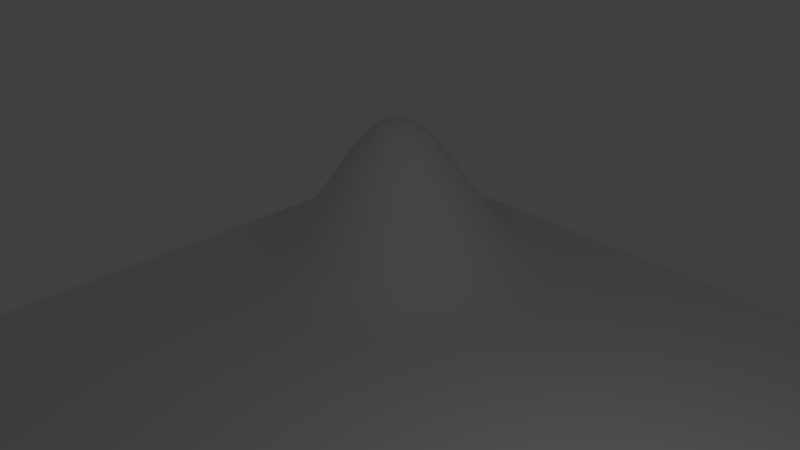 # Source: bc04.02.blend  (saved by Blender 2.63.0; exported with 4.5.12 LTS)
import bpy
from mathutils import Matrix  # noqa: F401  (used for matrix-valued properties, if any)

bpy.ops.wm.read_factory_settings(use_empty=True)
scene = bpy.context.scene
scene.name = 'Scene'

# ---- collections
col_collection_1 = bpy.data.collections.new('Collection 1'); scene.collection.children.link(col_collection_1)

# ---- world
world_world = bpy.data.worlds.new('World'); scene.world = world_world
world_world.color = (0.05088, 0.05088, 0.05088)
world_world.use_sun_shadow = False
world_world.sun_shadow_jitter_overblur = 0.0
world_world.cycles.sampling_method = 'MANUAL'
world_world.cycles.sample_map_resolution = 256

# ---- cameras
cam_camera = bpy.data.cameras.new('Camera')
cam_camera.clip_end = 100.0
cam_camera.lens = 35.0
cam_camera.sensor_width = 32.0
cam_camera.sensor_height = 18.0
cam_camera.ortho_scale = 7.314
cam_camera.dof.focus_distance = 0.0
cam_camera.dof.aperture_fstop = 128.0

# ---- lights
light_lamp = bpy.data.lights.new('Lamp', 'POINT')
light_lamp.transmission_factor = 0.0
light_lamp.cutoff_distance = 30.0
light_lamp.energy = 100.0
light_lamp.shadow_buffer_clip_start = 1.001
light_lamp.shadow_soft_size = 1.0
light_lamp.shadow_maximum_resolution = 0.006
light_lamp.use_absolute_resolution = True
light_lamp.cycles.use_multiple_importance_sampling = False

# ---- meshes
me_plane = bpy.data.meshes.new('Plane')
me_plane.from_pydata([(1.0, -1.0, 0.0), (-1.0, -1.0, 0.0), (1.0, 1.0, 0.0), (-1.0, 1.0, 0.0), (0.0, -1.0, 0.0), (0.0, 1.0, 0.0), (-1.0, 0.0, 0.0), (1.0, 0.0, 0.0), (0.0, 0.0, 0.0), (-0.5, -1.0, 0.0), (-0.5, 1.0, 0.0), (-1.0, -0.5, 0.0), (1.0, 0.5, 0.0), (0.5, -1.0, 0.0), (0.5, 1.0, 0.0), (-1.0, 0.5, 0.0), (1.0, -0.5, 0.0), (0.0, -0.5, 0.0), (0.0, 0.5, 0.0), (0.5, 0.0, 0.0), (-0.5, 0.0, 0.0), (-0.5, -0.5, 0.0), (0.5, -0.5, 0.0), (0.5, 0.5, 0.0), (-0.5, 0.5, 0.1745), (-0.75, -1.0, 0.0), (-0.75, 1.0, 0.0), (-1.0, -0.75, 0.0), (1.0, 0.75, 0.0), (0.75, -1.0, 0.0), (0.75, 1.0, 0.0), (-1.0, 0.75, 0.0), (1.0, -0.75, 0.0), (0.0, -0.75, 0.0), (0.0, 0.75, 0.0), (0.75, 0.0, 0.0), (-0.25, 0.0, 0.0), (-0.25, -1.0, 0.0), (-0.25, 1.0, 0.0), (-1.0, -0.25, 0.0), (1.0, 0.25, 0.0), (0.25, -1.0, 0.0), (0.25, 1.0, 0.0), (-1.0, 0.25, 0.0), (1.0, -0.25, 0.0), (0.0, -0.25, 0.0), (0.0, 0.25, 0.0), (0.25, 0.0, 0.0), (-0.75, 0.0, 0.0), (-0.5, -0.75, 0.0), (-0.5, -0.25, 0.0), (-0.25, -0.5, 0.0), (-0.75, -0.5, 0.0), (0.5, -0.75, 0.0), (0.5, -0.25, 0.0), (0.75, -0.5, 0.0), (0.25, -0.5, 0.0), (0.5, 0.25, 0.0), (0.5, 0.75, 0.0), (0.75, 0.5, 0.0), (0.25, 0.5, 0.0), (-0.5, 0.25, 0.0), (-0.5, 0.75, 0.1745), (-0.25, 0.5, 0.0), (-0.75, 0.5, 0.1745), (-0.75, -0.75, 0.0), (0.25, -0.75, 0.0), (0.25, 0.25, 0.0), (-0.75, 0.25, 0.0), (-0.25, -0.75, 0.0), (-0.25, -0.25, 0.0), (-0.75, -0.25, 0.0), (0.75, -0.75, 0.0), (0.75, -0.25, 0.0), (0.25, -0.25, 0.0), (0.75, 0.25, 0.0), (0.75, 0.75, 0.0), (0.25, 0.75, 0.0), (-0.25, 0.25, 0.0), (-0.25, 0.75, 0.0), (-0.75, 0.75, 0.1745), (-0.875, -1.0, 0.0), (-0.875, 1.0, 0.0), (-1.0, -0.875, 0.0), (1.0, 0.875, 0.0), (0.875, -1.0, 0.0), (0.875, 1.0, 0.0), (-1.0, 0.875, 0.0), (1.0, -0.875, 0.0), (0.0, -0.875, 0.0), (0.0, 0.875, 0.0), (0.875, 0.0, 0.0), (-0.125, 0.0, 0.0), (-0.125, -1.0, 0.0), (-0.125, 1.0, 0.0), (-1.0, -0.125, 0.0), (1.0, 0.125, 0.0), (0.125, -1.0, 0.0), (0.125, 1.0, 0.0), (-1.0, 0.125, 0.0), (1.0, -0.125, 0.0), (0.0, -0.125, 0.0), (0.0, 0.125, 0.0), (0.125, 0.0, 0.0), (-0.875, 0.0, 0.0), (-0.5, -0.875, 0.0), (-0.5, -0.125, 0.0), (-0.125, -0.5, 0.0), (-0.625, -0.5, 0.0), (0.5, -0.875, 0.0), (0.5, -0.125, 0.0), (0.875, -0.5, 0.0), (0.375, -0.5, 0.0), (0.5, 0.125, 0.0), (0.5, 0.875, 0.0), (0.875, 0.5, 0.0), (0.375, 0.5, 0.0), (-0.5, 0.125, 0.0), (-0.5, 0.875, 0.01432), (-0.125, 0.5, 0.0), (-0.625, 0.5, 0.2799), (-0.625, -1.0, 0.0), (-0.625, 1.0, 0.0), (-1.0, -0.625, 0.0), (1.0, 0.625, 0.0), (0.625, -1.0, 0.0), (0.625, 1.0, 0.0), (-1.0, 0.625, 0.0), (1.0, -0.625, 0.0), (0.0, -0.625, 0.0), (0.0, 0.625, 0.0), (0.625, 0.0, 0.0), (-0.375, 0.0, 0.0), (-0.375, -1.0, 0.0), (-0.375, 1.0, 0.0), (-1.0, -0.375, 0.0), (1.0, 0.375, 0.0), (0.375, -1.0, 0.0), (0.375, 1.0, 0.0), (-1.0, 0.375, 0.0), (1.0, -0.375, 0.0), (0.0, -0.375, 0.0), (0.0, 0.375, 0.0), (0.375, 0.0, 0.0), (-0.625, 0.0, 0.0), (-0.5, -0.625, 0.0), (-0.5, -0.375, 0.0), (-0.375, -0.5, 0.0), (-0.875, -0.5, 0.0), (0.5, -0.625, 0.0), (0.5, -0.375, 0.0), (0.625, -0.5, 0.0), (0.125, -0.5, 0.0), (0.5, 0.375, 0.0), (0.5, 0.625, 0.0), (0.625, 0.5, 0.0), (0.125, 0.5, 0.0), (-0.5, 0.375, 0.01432), (-0.5, 0.625, 0.2799), (-0.375, 0.5, 0.01432), (-0.875, 0.5, 0.01432), (-0.75, -0.875, 0.0), (-0.75, -0.625, 0.0), (-0.625, -0.75, 0.0), (-0.875, -0.75, 0.0), (0.25, -0.875, 0.0), (0.25, -0.625, 0.0), (0.375, -0.75, 0.0), (0.125, -0.75, 0.0), (0.25, 0.125, 0.0), (0.25, 0.375, 0.0), (0.375, 0.25, 0.0), (0.125, 0.25, 0.0), (-0.75, 0.125, 0.0), (-0.75, 0.375, 0.01432), (-0.625, 0.25, 0.0), (-0.875, 0.25, 0.0), (-0.25, -0.875, 0.0), (-0.25, -0.625, 0.0), (-0.125, -0.75, 0.0), (-0.375, -0.75, 0.0), (-0.25, -0.375, 0.0), (-0.25, -0.125, 0.0), (-0.125, -0.25, 0.0), (-0.375, -0.25, 0.0), (-0.75, -0.375, 0.0), (-0.75, -0.125, 0.0), (-0.625, -0.25, 0.0), (-0.875, -0.25, 0.0), (0.75, -0.875, 0.0), (0.75, -0.625, 0.0), (0.875, -0.75, 0.0), (0.625, -0.75, 0.0), (0.75, -0.375, 0.0), (0.75, -0.125, 0.0), (0.875, -0.25, 0.0), (0.625, -0.25, 0.0), (0.25, -0.375, 0.0), (0.25, -0.125, 0.0), (0.375, -0.25, 0.0), (0.125, -0.25, 0.0), (0.75, 0.125, 0.0), (0.75, 0.375, 0.0), (0.875, 0.25, 0.0), (0.625, 0.25, 0.0), (0.75, 0.625, 0.0), (0.75, 0.875, 0.0), (0.875, 0.75, 0.0), (0.625, 0.75, 0.0), (0.25, 0.625, 0.0), (0.25, 0.875, 0.0), (0.375, 0.75, 0.0), (0.125, 0.75, 0.0), (-0.25, 0.125, 0.0), (-0.25, 0.375, 0.0), (-0.125, 0.25, 0.0), (-0.375, 0.25, 0.0), (-0.25, 0.625, 0.0), (-0.25, 0.875, 0.0), (-0.125, 0.75, 0.0), (-0.375, 0.75, 0.01432), (-0.75, 0.625, 0.2799), (-0.75, 0.875, 0.01432), (-0.625, 0.75, 0.2799), (-0.875, 0.75, 0.01432), (-0.875, -0.875, 0.0), (0.125, -0.875, 0.0), (0.125, 0.125, 0.0), (-0.875, 0.125, 0.0), (-0.375, -0.875, 0.0), (-0.375, -0.375, 0.0), (-0.875, -0.375, 0.0), (0.625, -0.875, 0.0), (0.625, -0.375, 0.0), (0.125, -0.375, 0.0), (0.625, 0.125, 0.0), (0.625, 0.625, 0.0), (0.125, 0.625, 0.0), (-0.375, 0.125, 0.0), (-0.375, 0.625, 0.04617), (-0.875, 0.625, 0.04617), (-0.625, -0.875, 0.0), (-0.625, -0.625, 0.0), (-0.875, -0.625, 0.0), (0.375, -0.875, 0.0), (0.375, -0.625, 0.0), (0.125, -0.625, 0.0), (0.375, 0.125, 0.0), (0.375, 0.375, 0.0), (0.125, 0.375, 0.0), (-0.625, 0.125, 0.0), (-0.625, 0.375, 0.04617), (-0.875, 0.375, 0.0), (-0.125, -0.875, 0.0), (-0.125, -0.625, 0.0), (-0.375, -0.625, 0.0), (-0.125, -0.375, 0.0), (-0.125, -0.125, 0.0), (-0.375, -0.125, 0.0), (-0.625, -0.375, 0.0), (-0.625, -0.125, 0.0), (-0.875, -0.125, 0.0), (0.875, -0.875, 0.0), (0.875, -0.625, 0.0), (0.625, -0.625, 0.0), (0.875, -0.375, 0.0), (0.875, -0.125, 0.0), (0.625, -0.125, 0.0), (0.375, -0.375, 0.0), (0.375, -0.125, 0.0), (0.125, -0.125, 0.0), (0.875, 0.125, 0.0), (0.875, 0.375, 0.0), (0.625, 0.375, 0.0), (0.875, 0.625, 0.0), (0.875, 0.875, 0.0), (0.625, 0.875, 0.0), (0.375, 0.625, 0.0), (0.375, 0.875, 0.0), (0.125, 0.875, 0.0), (-0.125, 0.125, 0.0), (-0.125, 0.375, 0.0), (-0.375, 0.375, 0.0), (-0.125, 0.625, 0.0), (-0.125, 0.875, 0.0), (-0.375, 0.875, 0.0), (-0.625, 0.625, 0.4303), (-0.625, 0.875, 0.04617), (-0.875, 0.875, 0.0)], [], [(225, 83, 1, 81), (226, 89, 4, 97), (227, 102, 8, 103), (228, 99, 6, 104), (229, 105, 9, 133), (230, 146, 21, 147), (231, 135, 11, 148), (232, 109, 13, 125), (233, 150, 22, 151), (234, 141, 17, 152), (235, 113, 19, 131), (236, 154, 23, 155), (237, 130, 18, 156), (238, 117, 20, 132), (239, 158, 24, 159), (240, 127, 15, 160), (241, 161, 25, 121), (242, 162, 65, 163), (243, 123, 27, 164), (244, 165, 41, 137), (245, 166, 66, 167), (246, 129, 33, 168), (247, 169, 47, 143), (248, 170, 67, 171), (249, 142, 46, 172), (250, 173, 48, 144), (251, 174, 68, 175), (252, 139, 43, 176), (253, 177, 37, 93), (254, 178, 69, 179), (255, 145, 49, 180), (256, 181, 51, 107), (257, 182, 70, 183), (258, 106, 50, 184), (259, 185, 52, 108), (260, 186, 71, 187), (261, 95, 39, 188), (262, 189, 29, 85), (263, 190, 72, 191), (264, 149, 53, 192), (265, 193, 55, 111), (266, 194, 73, 195), (267, 110, 54, 196), (268, 197, 56, 112), (269, 198, 74, 199), (270, 101, 45, 200), (271, 201, 35, 91), (272, 202, 75, 203), (273, 153, 57, 204), (274, 205, 59, 115), (275, 206, 76, 207), (276, 114, 58, 208), (277, 209, 60, 116), (278, 210, 77, 211), (279, 90, 34, 212), (280, 213, 36, 92), (281, 214, 78, 215), (282, 157, 61, 216), (283, 217, 63, 119), (284, 218, 79, 219), (285, 118, 62, 220), (286, 221, 64, 120), (287, 222, 80, 223), (288, 87, 31, 224), (161, 225, 81, 25), (65, 164, 225, 161), (164, 27, 83, 225), (165, 226, 97, 41), (66, 168, 226, 165), (168, 33, 89, 226), (169, 227, 103, 47), (67, 172, 227, 169), (172, 46, 102, 227), (173, 228, 104, 48), (68, 176, 228, 173), (176, 43, 99, 228), (177, 229, 133, 37), (69, 180, 229, 177), (180, 49, 105, 229), (181, 230, 147, 51), (70, 184, 230, 181), (184, 50, 146, 230), (185, 231, 148, 52), (71, 188, 231, 185), (188, 39, 135, 231), (189, 232, 125, 29), (72, 192, 232, 189), (192, 53, 109, 232), (193, 233, 151, 55), (73, 196, 233, 193), (196, 54, 150, 233), (197, 234, 152, 56), (74, 200, 234, 197), (200, 45, 141, 234), (201, 235, 131, 35), (75, 204, 235, 201), (204, 57, 113, 235), (205, 236, 155, 59), (76, 208, 236, 205), (208, 58, 154, 236), (209, 237, 156, 60), (77, 212, 237, 209), (212, 34, 130, 237), (213, 238, 132, 36), (78, 216, 238, 213), (216, 61, 117, 238), (217, 239, 159, 63), (79, 220, 239, 217), (220, 62, 158, 239), (221, 240, 160, 64), (80, 224, 240, 221), (224, 31, 127, 240), (105, 241, 121, 9), (49, 163, 241, 105), (163, 65, 161, 241), (145, 242, 163, 49), (21, 108, 242, 145), (108, 52, 162, 242), (162, 243, 164, 65), (52, 148, 243, 162), (148, 11, 123, 243), (109, 244, 137, 13), (53, 167, 244, 109), (167, 66, 165, 244), (149, 245, 167, 53), (22, 112, 245, 149), (112, 56, 166, 245), (166, 246, 168, 66), (56, 152, 246, 166), (152, 17, 129, 246), (113, 247, 143, 19), (57, 171, 247, 113), (171, 67, 169, 247), (153, 248, 171, 57), (23, 116, 248, 153), (116, 60, 170, 248), (170, 249, 172, 67), (60, 156, 249, 170), (156, 18, 142, 249), (117, 250, 144, 20), (61, 175, 250, 117), (175, 68, 173, 250), (157, 251, 175, 61), (24, 120, 251, 157), (120, 64, 174, 251), (174, 252, 176, 68), (64, 160, 252, 174), (160, 15, 139, 252), (89, 253, 93, 4), (33, 179, 253, 89), (179, 69, 177, 253), (129, 254, 179, 33), (17, 107, 254, 129), (107, 51, 178, 254), (178, 255, 180, 69), (51, 147, 255, 178), (147, 21, 145, 255), (141, 256, 107, 17), (45, 183, 256, 141), (183, 70, 181, 256), (101, 257, 183, 45), (8, 92, 257, 101), (92, 36, 182, 257), (182, 258, 184, 70), (36, 132, 258, 182), (132, 20, 106, 258), (146, 259, 108, 21), (50, 187, 259, 146), (187, 71, 185, 259), (106, 260, 187, 50), (20, 144, 260, 106), (144, 48, 186, 260), (186, 261, 188, 71), (48, 104, 261, 186), (104, 6, 95, 261), (88, 262, 85, 0), (32, 191, 262, 88), (191, 72, 189, 262), (128, 263, 191, 32), (16, 111, 263, 128), (111, 55, 190, 263), (190, 264, 192, 72), (55, 151, 264, 190), (151, 22, 149, 264), (140, 265, 111, 16), (44, 195, 265, 140), (195, 73, 193, 265), (100, 266, 195, 44), (7, 91, 266, 100), (91, 35, 194, 266), (194, 267, 196, 73), (35, 131, 267, 194), (131, 19, 110, 267), (150, 268, 112, 22), (54, 199, 268, 150), (199, 74, 197, 268), (110, 269, 199, 54), (19, 143, 269, 110), (143, 47, 198, 269), (198, 270, 200, 74), (47, 103, 270, 198), (103, 8, 101, 270), (96, 271, 91, 7), (40, 203, 271, 96), (203, 75, 201, 271), (136, 272, 203, 40), (12, 115, 272, 136), (115, 59, 202, 272), (202, 273, 204, 75), (59, 155, 273, 202), (155, 23, 153, 273), (124, 274, 115, 12), (28, 207, 274, 124), (207, 76, 205, 274), (84, 275, 207, 28), (2, 86, 275, 84), (86, 30, 206, 275), (206, 276, 208, 76), (30, 126, 276, 206), (126, 14, 114, 276), (154, 277, 116, 23), (58, 211, 277, 154), (211, 77, 209, 277), (114, 278, 211, 58), (14, 138, 278, 114), (138, 42, 210, 278), (210, 279, 212, 77), (42, 98, 279, 210), (98, 5, 90, 279), (102, 280, 92, 8), (46, 215, 280, 102), (215, 78, 213, 280), (142, 281, 215, 46), (18, 119, 281, 142), (119, 63, 214, 281), (214, 282, 216, 78), (63, 159, 282, 214), (159, 24, 157, 282), (130, 283, 119, 18), (34, 219, 283, 130), (219, 79, 217, 283), (90, 284, 219, 34), (5, 94, 284, 90), (94, 38, 218, 284), (218, 285, 220, 79), (38, 134, 285, 218), (134, 10, 118, 285), (158, 286, 120, 24), (62, 223, 286, 158), (223, 80, 221, 286), (118, 287, 223, 62), (10, 122, 287, 118), (122, 26, 222, 287), (222, 288, 224, 80), (26, 82, 288, 222), (82, 3, 87, 288)])
me_plane.use_remesh_preserve_volume = False
me_plane.use_remesh_preserve_attributes = False
me_plane.use_mirror_vertex_groups = False
me_plane.update()

# ---- objects
ob_plane = bpy.data.objects.new('Plane', me_plane)
ob_lamp = bpy.data.objects.new('Lamp', light_lamp)
ob_camera = bpy.data.objects.new('Camera', cam_camera)

# ---- transforms, parenting, visibility, modifiers, constraints
ob_plane.location = (0.0, 0.0, 0.0)
ob_plane.scale = (10.0, 10.0, 10.0)
ob_plane.lineart.crease_threshold = 0.0
_m = ob_plane.modifiers.new('Subsurf', 'SUBSURF')
_m.uv_smooth = 'PRESERVE_CORNERS'
_m.render_levels = 4
_m.show_only_control_edges = False
ob_lamp.location = (4.076, 1.005, 5.904)
ob_lamp.rotation_euler = (0.6503, 0.05522, 1.866)
ob_lamp.lock_rotations_4d = False
ob_lamp.empty_display_type = 'ARROWS'
ob_lamp.color = (0.0, 0.0, 0.0, 0.0)
ob_lamp.lineart.crease_threshold = 0.0
ob_camera.location = (7.481, -6.508, 9.96)
ob_camera.rotation_euler = (1.109, 0.01082, 0.8149)
ob_camera.lock_rotations_4d = False
ob_camera.empty_display_type = 'ARROWS'
ob_camera.color = (0.0, 0.0, 0.0, 0.0)
ob_camera.display_type = 'WIRE'
ob_camera.lineart.crease_threshold = 0.0

# ---- collection membership
col_collection_1.objects.link(ob_plane)
col_collection_1.objects.link(ob_lamp)
col_collection_1.objects.link(ob_camera)

# ---- scene / render settings (as saved in the file)
scene.camera = ob_camera
scene.frame_start = 1; scene.frame_end = 250; scene.frame_set(1)
scene.render.engine = 'BLENDER_EEVEE_NEXT'
scene.render.image_settings.color_mode = 'RGB'
scene.render.image_settings.compression = 90
scene.render.resolution_percentage = 50
scene.render.dither_intensity = 0.0
scene.render.bake_margin = 2
scene.render.bake_bias = 0.0
scene.cycles.use_denoising = False
scene.cycles.samples = 10
scene.cycles.sampling_pattern = 'TABULATED_SOBOL'
scene.cycles.light_sampling_threshold = 0.0
scene.cycles.use_adaptive_sampling = False
scene.cycles.use_light_tree = False
scene.cycles.blur_glossy = 0.0
scene.cycles.volume_bounces = 1
scene.cycles.pixel_filter_type = 'GAUSSIAN'
scene.cycles.sample_clamp_indirect = 0.0
scene.view_settings.view_transform = 'Standard'
bpy.context.view_layer.update()
